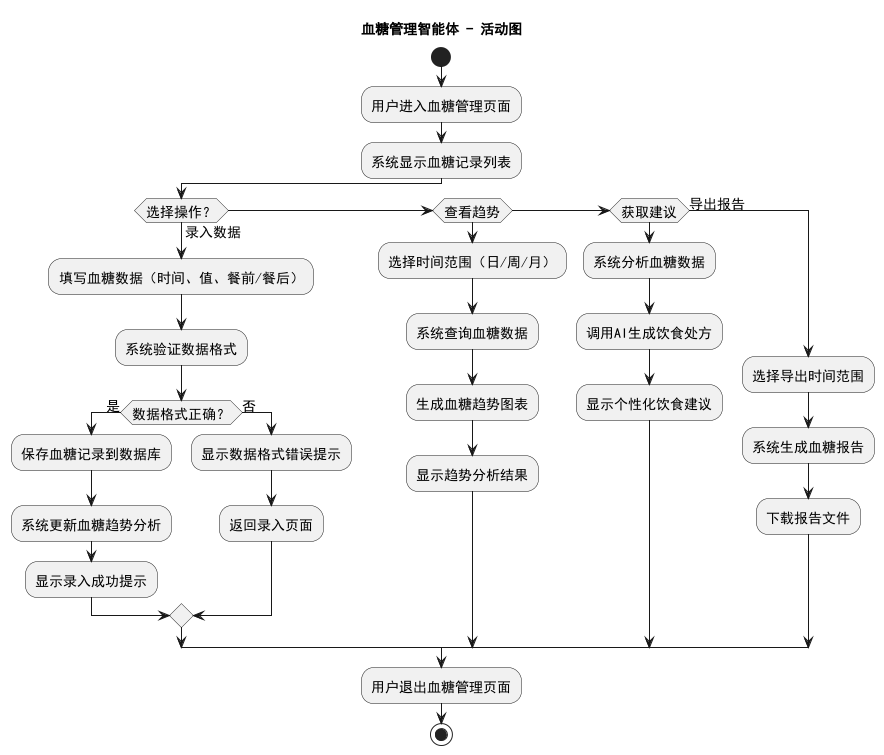

The diagram above was rendered by PlantUML. Its source (embedded in the PNG):
@startuml
skinparam defaultFontName "SimHei"
skinparam defaultFontSize 14
skinparam backgroundColor white

title 血糖管理智能体 - 活动图

start
:用户进入血糖管理页面;
:系统显示血糖记录列表;

if (选择操作？) then (录入数据)
  :填写血糖数据（时间、值、餐前/餐后）;
  :系统验证数据格式;
  if (数据格式正确？) then (是)
    :保存血糖记录到数据库;
    :系统更新血糖趋势分析;
    :显示录入成功提示;
  else (否)
    :显示数据格式错误提示;
    :返回录入页面;
  endif
elseif (查看趋势) then
  :选择时间范围（日/周/月）;
  :系统查询血糖数据;
  :生成血糖趋势图表;
  :显示趋势分析结果;
elseif (获取建议) then
  :系统分析血糖数据;
  :调用AI生成饮食处方;
  :显示个性化饮食建议;
else (导出报告)
  :选择导出时间范围;
  :系统生成血糖报告;
  :下载报告文件;
endif

:用户退出血糖管理页面;
stop
@enduml